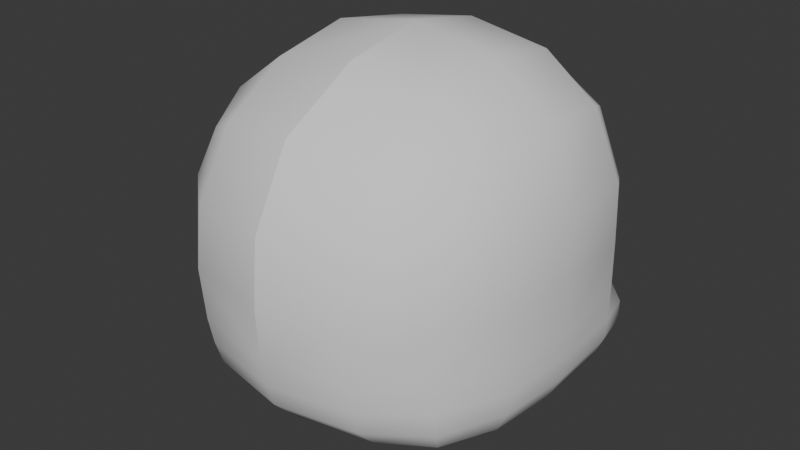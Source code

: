 # Source: human.blend  (saved by Blender 4.1.24; exported with 4.5.12 LTS)
import bpy
from mathutils import Matrix  # noqa: F401  (used for matrix-valued properties, if any)

bpy.ops.wm.read_factory_settings(use_empty=True)
scene = bpy.context.scene
scene.name = 'Scene'

# ---- world
world_world = bpy.data.worlds.new('World'); scene.world = world_world
world_world.use_nodes = True; world_world.node_tree.nodes.clear()
_N = world_world.node_tree.nodes; _L = world_world.node_tree.links
n0 = _N.new('ShaderNodeOutputWorld'); n0.name = 'World Output'; n0.location = (300, 300)
n1 = _N.new('ShaderNodeBackground'); n1.name = 'Background'; n1.location = (10, 300)
n1.inputs[0].default_value = (0.05088, 0.05088, 0.05088, 1.0)
_L.new(n1.outputs[0], n0.inputs[0])
n0.is_active_output = True
world_world.color = (0.05088, 0.05088, 0.05088)
world_world.use_sun_shadow = False
world_world.sun_shadow_jitter_overblur = 0.0

# ---- meshes
me_002 = bpy.data.meshes.new('立方体.002')
me_002.from_pydata([(-0.4501, -0.4076, -0.4323), (-0.4501, -0.5, 0.5), (-0.4782, 0.4663, -0.455), (-0.4501, 0.4267, 0.507), (-0.5134, 0.3162, -0.4636), (-0.5181, 0.0, -0.463), (-0.523, -0.2512, -0.4448), (-0.5211, -0.5205, -0.3017), (-0.523, -0.5468, -0.1039), (-0.523, -0.5353, 0.3162), (-0.523, -0.3162, 0.5729), (-0.5597, -6.519e-09, 0.6096), (-0.523, 0.3162, 0.5729), (-0.5404, 0.4267, 0.3053), (-0.5393, 0.4267, -0.1039), (-0.6044, 0.4663, -0.3001), (-0.3064, 0.4647, 0.5729), (-5.588e-09, 0.4792, 0.6038), (-0.2966, -0.4806, -0.4518), (5.96e-08, -0.5172, -0.4771), (0.0007435, -0.613, 0.613), (-0.2966, -0.5764, 0.5764), (-0.6247, -0.282, -0.3017), (-0.644, -0.2991, -0.1039), (-0.6346, -0.3162, 0.3162), (-0.6511, 7.451e-09, -0.3017), (-0.6606, 0.0, -0.1039), (-0.6511, -5.588e-09, 0.3331), (-0.6346, 0.3162, -0.3017), (-0.644, 0.3162, -0.1039), (-0.6346, 0.3162, 0.3162), (1.723e-08, 0.523, -0.05107), (9.313e-09, 0.5186, 0.1004), (-5.588e-09, 0.5087, 0.3331), (2.98e-08, -0.7275, -0.3004), (2.98e-08, -0.7761, -0.1039), (0.0007435, -0.7613, 0.34), (-0.3162, -0.6627, -0.3017), (-0.3246, -0.7109, -0.1039), (-0.3162, -0.7085, 0.323), (-0.3162, 0.3162, -0.5712), (0.0, 0.3162, -0.6076), (-0.3331, -1.49e-08, -0.5762), (-0.3162, -0.2512, -0.5523), (0.0, -0.2512, -0.5887), (1.118e-08, 0.3162, 0.7818), (-0.3162, 0.3162, 0.729), (-9.313e-10, -1.397e-08, 0.8395), (-0.3331, 1.863e-09, 0.7818), (0.0007435, -0.3162, 0.7818), (-0.3162, -0.3162, 0.729), (-2.98e-08, 0.4663, -0.558), (-0.3016, 0.4663, -0.5232), (-0.4732, 0.465, 0.1004), (-0.1629, 0.5, 0.3832), (-0.5212, 0.4478, 0.1004), (-0.3004, 0.5, 0.426), (-0.4027, 0.4826, 0.3809), (-0.4804, 0.4575, 0.2825), (-0.02265, 0.5146, 0.1004), (-0.06953, 0.5, 0.3092), (-0.3064, 0.5, -0.1039), (-0.4866, -0.4681, -0.3902), (-0.5575, 0.4663, -0.3902), (-0.5939, 0.3162, -0.3902), (-0.6054, 7.451e-09, -0.3902), (-0.5788, -0.2666, -0.3902), (-0.3064, -0.5825, -0.3902), (2.98e-08, -0.6421, -0.3902), (-0.06231, 0.576, -0.2092), (-0.5404, 0.5202, -0.2092), (-0.523, 0.5392, -0.3017), (-0.4866, 0.5339, -0.3902), (-0.4501, 0.5174, -0.4355), (2.98e-08, 0.5359, -0.483), (-0.2966, 0.5293, -0.4626), (-0.3054, 0.5608, -0.391), (-0.3064, 0.5727, -0.3017), (-0.3064, 0.5568, -0.2125), (2.98e-08, 0.6316, -0.2114), (2.98e-08, 0.576, -0.3017), (-0.6147, 0.4508, -0.2077), (-0.5253, -0.5365, -0.2095), (-0.6387, -0.2916, -0.2095), (-0.6603, -7.924e-05, -0.2094), (-0.6432, 0.3174, -0.2093), (2.98e-08, -0.7565, -0.2092), (-0.3221, -0.6908, -0.2098), (-0.4978, 0.3867, 0.5458), (-0.595, 0.3887, 0.3096), (-0.1268, 0.5, -0.0168), (-5.588e-09, 0.3884, 0.7113), (-0.3118, 0.3867, 0.6654), (-0.6006, 0.3897, -0.09967), (-0.523, -0.5553, 0.09765), (-0.5503, 0.4267, 0.1004), (-0.6419, -0.3162, 0.1004), (-0.6585, -9.961e-09, 0.1004), (-0.6419, 0.3162, 0.1004), (0.0007435, -0.7839, 0.1004), (-0.3275, -0.7278, 0.09728), (-0.5997, 0.3898, 0.1004), (-0.3055, 0.494, -0.0579), (-0.428, 0.4705, -0.007516), (-0.1176, 0.5, -0.08446), (-0.1984, 0.5059, 0.3257), (-0.305, 0.4958, 0.3482), (-0.3779, 0.4826, 0.3177), (-0.4336, 0.4734, 0.261), (-0.07561, 0.5086, 0.1004), (-0.135, 0.5059, 0.2695), (-0.15, 0.5067, 0.04478), (-0.3064, 0.494, -0.0008548), (-0.3969, 0.481, 0.02886), (-0.2106, 0.5688, -0.3897), (2.98e-08, 0.5735, -0.3465), (-0.1605, 0.5713, -0.3544), (2.98e-08, 0.5579, -0.4403), (-0.1605, 0.5591, -0.4236), (-0.1574, 0.5694, -0.3893), (2.98e-08, 0.5715, -0.3816), (-0.1478, 0.5699, -0.3825), (2.98e-08, 0.5697, -0.3968), (-0.1468, 0.5684, -0.3958), (-0.07671, 0.5724, -0.3475), (-0.07671, 0.5707, -0.382), (-0.07671, 0.5585, -0.4334), (-0.07625, 0.5691, -0.3963), (-0.02433, 0.5072, -0.07571), (-0.01867, 0.5758, -0.3017), (-0.2204, 0.5462, -0.3907), (-0.0009018, 0.5664, -0.3118), (-0.187, 0.5597, -0.333), (2.98e-08, 0.5388, -0.4673), (-0.1839, 0.5343, -0.4485), (-0.07671, 0.5631, -0.3124), (-0.07671, 0.5365, -0.4656), (-0.2195, 0.1057, -0.3907), (2.98e-08, 0.1178, -0.3118), (-0.1861, 0.1111, -0.333), (2.98e-08, 0.1029, -0.4665), (-0.183, 0.0984, -0.4477), (-0.07581, 0.1145, -0.3124), (-0.07581, 0.1007, -0.4649), (0.0, 0.2172, -0.6179), (-0.2087, -0.0003233, -0.603), (0.0, -0.1841, -0.607), (-0.1433, -0.1413, -0.6062), (-0.159, 0.1547, -0.6119), (-0.5293, 0.2984, 0.07678), (-0.1725, 0.3515, 0.3693), (-0.3109, 0.3384, 0.3985), (-0.4055, 0.3213, 0.3589), (-0.4778, 0.3093, 0.2853), (-0.01307, 0.355, 0.07678), (-0.09017, 0.3515, 0.2964), (-0.1097, 0.3526, 0.004566), (-0.3127, 0.3438, -0.05469), (-0.4302, 0.3286, -0.01611)], [], [(8, 94, 96, 23), (96, 24, 27, 97), (23, 96, 97, 26), (97, 27, 30, 98), (62, 7, 22, 66), (38, 100, 94, 8), (94, 9, 24, 96), (9, 1, 10, 24), (24, 10, 11, 27), (27, 11, 12, 30), (89, 88, 3, 13), (101, 89, 13, 95), (102, 61, 14, 103), (64, 28, 15, 63), (65, 25, 28, 64), (66, 22, 25, 65), (93, 29, 98, 101), (99, 36, 39, 100), (36, 20, 21, 39), (39, 21, 1, 9), (100, 39, 9, 94), (102, 103, 113, 112), (67, 37, 7, 62), (68, 34, 37, 67), (139, 142, 138, 140, 143, 141, 137), (2, 52, 40, 4), (52, 51, 41, 40), (43, 44, 19, 18), (6, 43, 18, 0), (5, 42, 43, 6), (4, 40, 42, 5), (45, 46, 48, 47), (47, 48, 50, 49), (91, 92, 46, 45), (92, 88, 12, 46), (46, 12, 11, 48), (48, 11, 10, 50), (50, 10, 1, 21), (49, 50, 21, 20), (3, 57, 58, 13), (31, 79, 69, 128), (16, 56, 57, 3), (61, 104, 128, 69, 78), (14, 61, 78, 70), (51, 52, 75, 74), (87, 38, 8, 82), (86, 35, 38, 87), (85, 29, 93, 81), (82, 8, 23, 83), (84, 26, 29, 85), (83, 23, 26, 84), (52, 2, 73, 75), (19, 68, 67, 18), (18, 67, 62, 0), (6, 66, 65, 5), (5, 65, 64, 4), (4, 64, 63, 2), (0, 62, 66, 6), (72, 71, 77, 76), (76, 77, 129, 80, 115, 124, 116, 114), (71, 70, 78, 77), (77, 78, 69, 129), (75, 76, 114, 118, 126, 117, 74), (73, 72, 76, 75), (70, 81, 93, 14), (63, 15, 71, 72), (2, 63, 72, 73), (22, 83, 84, 25), (25, 84, 85, 28), (7, 82, 83, 22), (28, 85, 81, 15), (34, 86, 87, 37), (37, 87, 82, 7), (15, 81, 70, 71), (16, 3, 88, 92), (17, 16, 92, 91), (103, 14, 95, 55), (98, 30, 89, 101), (30, 12, 88, 89), (95, 14, 93, 101), (13, 58, 55, 95), (35, 99, 100, 38), (26, 97, 98, 29), (60, 54, 17, 33), (56, 54, 105, 106), (59, 90, 111, 109), (32, 31, 128, 59), (17, 54, 56, 16), (33, 32, 59, 60), (61, 102, 90, 104), (60, 59, 109, 110), (57, 56, 106, 107), (90, 102, 112, 111), (55, 58, 108, 53), (103, 55, 53, 113), (54, 60, 110, 105), (58, 57, 107, 108), (114, 116, 121, 119), (126, 118, 123, 127), (125, 124, 115, 120), (123, 118, 114, 119), (121, 116, 124, 125), (117, 126, 127, 122), (69, 79, 80, 129), (122, 127, 136, 133), (127, 123, 134, 136), (119, 121, 132, 130), (123, 119, 130, 134), (125, 120, 131, 135), (121, 125, 135, 132), (135, 131, 138, 142), (132, 135, 142, 139), (134, 130, 137, 141), (130, 132, 139, 137), (136, 134, 141, 143), (133, 136, 143, 140), (42, 145, 147, 43), (40, 148, 145, 42), (43, 147, 146, 44), (148, 40, 41, 144), (59, 128, 104, 90), (53, 108, 153, 149), (110, 109, 154, 155), (109, 111, 156, 154), (111, 112, 157, 156), (105, 110, 155, 150), (107, 106, 151, 152), (113, 53, 149, 158), (108, 107, 152, 153), (112, 113, 158, 157), (106, 105, 150, 151), (155, 154, 156, 157, 158, 149, 153, 152, 151, 150)])
me_002.polygons.foreach_set('use_smooth', [True] * 132)
_k = set([(53, 108), (53, 113), (105, 106), (105, 110), (106, 107), (107, 108), (109, 110), (109, 111), (111, 112), (112, 113), (119, 121), (119, 123), (120, 125), (121, 125), (122, 127), (123, 127)])
me_002.attributes.new('sharp_edge', 'BOOLEAN', 'EDGE').data.foreach_set('value', [ (min(e.vertices), max(e.vertices)) in _k for e in me_002.edges])
_uv = me_002.uv_layers.new(name='UV 贴图')
_uv.uv.foreach_set('vector', [0.5, 0.0, 0.5206, 0.0, 0.5206, 0.0625, 0.4688, 0.0625, 0.5206, 0.0625, 0.5625, 0.0625, 0.5625, 0.125, 0.5206, 0.125, 0.5, 0.0625, 0.5206, 0.0625, 0.5206, 0.125, 0.4688, 0.125, 0.5206, 0.125, 0.5625, 0.125, 0.5625, 0.1875, 0.5206, 0.1875, 0.4063, 0.0, 0.4375, 0.0, 0.4375, 0.0625, 0.4062, 0.0625, 0.5, 0.9375, 0.5206, 0.9375, 0.5206, 1.0, 0.4688, 1.0, 0.5206, 0.0, 0.5625, 0.0, 0.5625, 0.0625, 0.5206, 0.0625, 0.5625, 0.0, 0.625, 0.0, 0.625, 0.0625, 0.5625, 0.0625, 0.5625, 0.0625, 0.625, 0.0625, 0.625, 0.125, 0.5625, 0.125, 0.5625, 0.125, 0.625, 0.125, 0.625, 0.1875, 0.5625, 0.1875, 0.5625, 0.2188, 0.625, 0.2188, 0.625, 0.25, 0.5625, 0.25, 0.5206, 0.2188, 0.5625, 0.2188, 0.5625, 0.25, 0.5206, 0.25, 0.4878, 0.3115, 0.4688, 0.3125, 0.5, 0.25, 0.4961, 0.2936, 0.4062, 0.1875, 0.4375, 0.1875, 0.4375, 0.25, 0.4062, 0.25, 0.4062, 0.125, 0.4375, 0.125, 0.4375, 0.1875, 0.4062, 0.1875, 0.4062, 0.0625, 0.4375, 0.0625, 0.4375, 0.125, 0.4062, 0.125, 0.4688, 0.2188, 0.4688, 0.1875, 0.5206, 0.1875, 0.5206, 0.2188, 0.5206, 0.875, 0.5625, 0.875, 0.5625, 0.9375, 0.5206, 0.9375, 0.5625, 0.875, 0.625, 0.875, 0.625, 0.9375, 0.5625, 0.9375, 0.5625, 0.9375, 0.625, 0.9375, 0.625, 1.0, 0.5625, 1.0, 0.5206, 0.9375, 0.5625, 0.9375, 0.5625, 1.0, 0.5206, 1.0, 0.4878, 0.3115, 0.4961, 0.2936, 0.4961, 0.2936, 0.4878, 0.3115, 0.4062, 0.9375, 0.4375, 0.9375, 0.4375, 1.0, 0.4063, 1.0, 0.4062, 0.875, 0.4375, 0.875, 0.4375, 0.9375, 0.4062, 0.9375, 0.4087, 0.3459, 0.4087, 0.3605, 0.4088, 0.375, 0.4034, 0.375, 0.4035, 0.3605, 0.4037, 0.3461, 0.4062, 0.3439, 0.125, 0.5, 0.1875, 0.5, 0.1875, 0.5625, 0.125, 0.5625, 0.1875, 0.5, 0.25, 0.5, 0.25, 0.5625, 0.1875, 0.5625, 0.1875, 0.6875, 0.25, 0.6875, 0.25, 0.75, 0.1875, 0.75, 0.125, 0.6875, 0.1875, 0.6875, 0.1875, 0.75, 0.125, 0.75, 0.125, 0.625, 0.1875, 0.625, 0.1875, 0.6875, 0.125, 0.6875, 0.125, 0.5625, 0.1875, 0.5625, 0.1875, 0.625, 0.125, 0.625, 0.75, 0.5625, 0.8125, 0.5625, 0.8125, 0.625, 0.75, 0.625, 0.75, 0.625, 0.8125, 0.625, 0.8125, 0.6875, 0.75, 0.6875, 0.75, 0.5313, 0.8125, 0.5313, 0.8125, 0.5625, 0.75, 0.5625, 0.8125, 0.5313, 0.875, 0.5313, 0.875, 0.5625, 0.8125, 0.5625, 0.8125, 0.5625, 0.875, 0.5625, 0.875, 0.625, 0.8125, 0.625, 0.8125, 0.625, 0.875, 0.625, 0.875, 0.6875, 0.8125, 0.6875, 0.8125, 0.6875, 0.875, 0.6875, 0.875, 0.75, 0.8125, 0.75, 0.75, 0.6875, 0.8125, 0.6875, 0.8125, 0.75, 0.75, 0.75, 0.625, 0.25, 0.5781, 0.2886, 0.5596, 0.2678, 0.5625, 0.25, 0.4688, 0.375, 0.4688, 0.375, 0.4688, 0.363, 0.4688, 0.3703, 0.625, 0.3125, 0.5801, 0.3052, 0.5781, 0.2886, 0.625, 0.25, 0.4688, 0.3125, 0.4688, 0.3524, 0.4688, 0.3703, 0.4688, 0.363, 0.4688, 0.3125, 0.4688, 0.25, 0.4688, 0.3125, 0.4688, 0.3125, 0.4688, 0.25, 0.25, 0.5, 0.1875, 0.5, 0.1875, 0.5, 0.25, 0.5, 0.4531, 0.9375, 0.4688, 0.9375, 0.4688, 1.0, 0.4531, 1.0, 0.4531, 0.875, 0.4688, 0.875, 0.4688, 0.9375, 0.4531, 0.9375, 0.4531, 0.1875, 0.4688, 0.1875, 0.4688, 0.2188, 0.4531, 0.25, 0.4531, 0.0, 0.4688, 0.0, 0.4688, 0.0625, 0.4531, 0.0625, 0.4531, 0.125, 0.4688, 0.125, 0.4688, 0.1875, 0.4531, 0.1875, 0.4531, 0.0625, 0.4688, 0.0625, 0.4688, 0.125, 0.4531, 0.125, 0.1875, 0.5, 0.125, 0.5, 0.125, 0.5, 0.1875, 0.5, 0.375, 0.875, 0.4062, 0.875, 0.4062, 0.9375, 0.375, 0.9375, 0.375, 0.9375, 0.4062, 0.9375, 0.4063, 1.0, 0.375, 1.0, 0.375, 0.0625, 0.4062, 0.0625, 0.4062, 0.125, 0.375, 0.125, 0.375, 0.125, 0.4062, 0.125, 0.4062, 0.1875, 0.375, 0.1875, 0.375, 0.1875, 0.4062, 0.1875, 0.4062, 0.25, 0.375, 0.25, 0.375, 0.0, 0.4063, 0.0, 0.4062, 0.0625, 0.375, 0.0625, 0.4062, 0.25, 0.4375, 0.25, 0.4375, 0.3125, 0.4062, 0.3125, 0.4062, 0.3125, 0.4375, 0.3125, 0.4375, 0.3712, 0.4375, 0.375, 0.4214, 0.375, 0.4201, 0.3586, 0.4187, 0.3422, 0.4062, 0.3319, 0.4375, 0.25, 0.4688, 0.25, 0.4688, 0.3125, 0.4375, 0.3125, 0.4375, 0.3125, 0.4688, 0.3125, 0.4688, 0.363, 0.4375, 0.3712, 0.375, 0.3125, 0.4062, 0.3125, 0.4062, 0.3319, 0.3928, 0.3418, 0.3905, 0.3584, 0.3883, 0.375, 0.375, 0.375, 0.375, 0.25, 0.4062, 0.25, 0.4062, 0.3125, 0.375, 0.3125, 0.4688, 0.25, 0.4531, 0.25, 0.4688, 0.2188, 0.4688, 0.25, 0.4062, 0.25, 0.4375, 0.25, 0.4375, 0.25, 0.4062, 0.25, 0.375, 0.25, 0.4062, 0.25, 0.4062, 0.25, 0.375, 0.25, 0.4375, 0.0625, 0.4531, 0.0625, 0.4531, 0.125, 0.4375, 0.125, 0.4375, 0.125, 0.4531, 0.125, 0.4531, 0.1875, 0.4375, 0.1875, 0.4375, 0.0, 0.4531, 0.0, 0.4531, 0.0625, 0.4375, 0.0625, 0.4375, 0.1875, 0.4531, 0.1875, 0.4531, 0.25, 0.4375, 0.25, 0.4375, 0.875, 0.4531, 0.875, 0.4531, 0.9375, 0.4375, 0.9375, 0.4375, 0.9375, 0.4531, 0.9375, 0.4531, 1.0, 0.4375, 1.0, 0.4375, 0.25, 0.4531, 0.25, 0.4688, 0.25, 0.4375, 0.25, 0.8125, 0.5, 0.875, 0.5, 0.875, 0.5313, 0.8125, 0.5313, 0.75, 0.5, 0.8125, 0.5, 0.8125, 0.5313, 0.75, 0.5313, 0.4961, 0.2936, 0.5, 0.25, 0.5206, 0.25, 0.522, 0.2579, 0.5206, 0.1875, 0.5625, 0.1875, 0.5625, 0.2188, 0.5206, 0.2188, 0.5625, 0.1875, 0.625, 0.1875, 0.625, 0.2188, 0.5625, 0.2188, 0.5206, 0.25, 0.4688, 0.25, 0.4688, 0.2188, 0.5206, 0.2188, 0.5625, 0.25, 0.5596, 0.2678, 0.522, 0.2579, 0.5206, 0.25, 0.5, 0.875, 0.5206, 0.875, 0.5206, 0.9375, 0.4688, 0.9375, 0.5, 0.125, 0.5206, 0.125, 0.5206, 0.1875, 0.4688, 0.1875, 0.5566, 0.349, 0.572, 0.3335, 0.625, 0.375, 0.5625, 0.375, 0.5801, 0.3052, 0.572, 0.3335, 0.572, 0.3335, 0.5801, 0.3052, 0.5168, 0.3614, 0.4968, 0.3481, 0.4968, 0.3481, 0.5168, 0.3614, 0.5, 0.375, 0.4688, 0.375, 0.4688, 0.3703, 0.5168, 0.3614, 0.625, 0.375, 0.572, 0.3335, 0.5801, 0.3052, 0.625, 0.3125, 0.5625, 0.375, 0.5, 0.375, 0.5168, 0.3614, 0.5566, 0.349, 0.4688, 0.3125, 0.4878, 0.3115, 0.4968, 0.3481, 0.4688, 0.3524, 0.5566, 0.349, 0.5168, 0.3614, 0.5168, 0.3614, 0.5566, 0.349, 0.5781, 0.2886, 0.5801, 0.3052, 0.5801, 0.3052, 0.5781, 0.2886, 0.4968, 0.3481, 0.4878, 0.3115, 0.4878, 0.3115, 0.4968, 0.3481, 0.522, 0.2579, 0.5596, 0.2678, 0.5596, 0.2678, 0.522, 0.2579, 0.4961, 0.2936, 0.522, 0.2579, 0.522, 0.2579, 0.4961, 0.2936, 0.572, 0.3335, 0.5566, 0.349, 0.5566, 0.349, 0.572, 0.3335, 0.5596, 0.2678, 0.5781, 0.2886, 0.5781, 0.2886, 0.5596, 0.2678, 0.4062, 0.3319, 0.4187, 0.3422, 0.4087, 0.3459, 0.4062, 0.3439, 0.3905, 0.3584, 0.3928, 0.3418, 0.4037, 0.3461, 0.4035, 0.3605, 0.4087, 0.3605, 0.4201, 0.3586, 0.4214, 0.375, 0.4088, 0.375, 0.4037, 0.3461, 0.3928, 0.3418, 0.4062, 0.3319, 0.4062, 0.3439, 0.4087, 0.3459, 0.4187, 0.3422, 0.4201, 0.3586, 0.4087, 0.3605, 0.3883, 0.375, 0.3905, 0.3584, 0.4035, 0.3605, 0.4034, 0.375, 0.4688, 0.363, 0.4688, 0.375, 0.4375, 0.375, 0.4375, 0.3712, 0.4034, 0.375, 0.4035, 0.3605, 0.4035, 0.3605, 0.4034, 0.375, 0.4035, 0.3605, 0.4037, 0.3461, 0.4037, 0.3461, 0.4035, 0.3605, 0.4062, 0.3439, 0.4087, 0.3459, 0.4087, 0.3459, 0.4062, 0.3439, 0.4037, 0.3461, 0.4062, 0.3439, 0.4062, 0.3439, 0.4037, 0.3461, 0.4087, 0.3605, 0.4088, 0.375, 0.4088, 0.375, 0.4087, 0.3605, 0.4087, 0.3459, 0.4087, 0.3605, 0.4087, 0.3605, 0.4087, 0.3459, 0.4087, 0.3605, 0.4088, 0.375, 0.4088, 0.375, 0.4087, 0.3605, 0.4087, 0.3459, 0.4087, 0.3605, 0.4087, 0.3605, 0.4087, 0.3459, 0.4037, 0.3461, 0.4062, 0.3439, 0.4062, 0.3439, 0.4037, 0.3461, 0.4062, 0.3439, 0.4087, 0.3459, 0.4087, 0.3459, 0.4062, 0.3439, 0.4035, 0.3605, 0.4037, 0.3461, 0.4037, 0.3461, 0.4035, 0.3605, 0.4034, 0.375, 0.4035, 0.3605, 0.4035, 0.3605, 0.4034, 0.375, 0.1875, 0.625, 0.2188, 0.625, 0.2344, 0.6406, 0.1875, 0.6875, 0.1875, 0.5625, 0.2344, 0.6094, 0.2188, 0.625, 0.1875, 0.625, 0.1875, 0.6875, 0.2344, 0.6406, 0.25, 0.6562, 0.25, 0.6875, 0.2344, 0.6094, 0.1875, 0.5625, 0.25, 0.5625, 0.25, 0.5938, 0.5168, 0.3614, 0.4688, 0.3703, 0.4688, 0.3524, 0.4968, 0.3481, 0.522, 0.2579, 0.5596, 0.2678, 0.5596, 0.2678, 0.522, 0.2579, 0.5566, 0.349, 0.5168, 0.3614, 0.5168, 0.3614, 0.5566, 0.349, 0.5168, 0.3614, 0.4968, 0.3481, 0.4968, 0.3481, 0.5168, 0.3614, 0.4968, 0.3481, 0.4878, 0.3115, 0.4878, 0.3115, 0.4968, 0.3481, 0.572, 0.3335, 0.5566, 0.349, 0.5566, 0.349, 0.572, 0.3335, 0.5781, 0.2886, 0.5801, 0.3052, 0.5801, 0.3052, 0.5781, 0.2886, 0.4961, 0.2936, 0.522, 0.2579, 0.522, 0.2579, 0.4961, 0.2936, 0.5596, 0.2678, 0.5781, 0.2886, 0.5781, 0.2886, 0.5596, 0.2678, 0.4878, 0.3115, 0.4961, 0.2936, 0.4961, 0.2936, 0.4878, 0.3115, 0.5801, 0.3052, 0.572, 0.3335, 0.572, 0.3335, 0.5801, 0.3052, 0.5566, 0.349, 0.5168, 0.3614, 0.4968, 0.3481, 0.4878, 0.3115, 0.4961, 0.2936, 0.522, 0.2579, 0.5596, 0.2678, 0.5781, 0.2886, 0.5801, 0.3052, 0.572, 0.3335])
me_002.update()
me_003 = bpy.data.meshes.new('立方体.003')
me_003.from_pydata([(-0.4824, 0.3241, 0.1089), (-0.1942, 0.3588, 0.3324), (-0.306, 0.3453, 0.3579), (-0.3824, 0.3361, 0.3257), (-0.4408, 0.3291, 0.2659), (-0.0654, 0.3743, 0.1061), (-0.1277, 0.3668, 0.274), (-0.1435, 0.3649, 0.03567), (-0.3075, 0.3451, -0.01077), (-0.397, 0.3343, 0.03567), (-0.2847, 0.3479, 0.1832)], [], [(6, 5, 10), (3, 2, 10), (9, 0, 10), (8, 9, 10), (4, 3, 10), (2, 1, 10), (5, 7, 10), (0, 4, 10), (7, 8, 10), (1, 6, 10)])
_uv = me_003.uv_layers.new(name='UV 贴图')
_uv.uv.foreach_set('vector', [0.0, 0.0, 0.0, 0.0, 0.0, 0.0, 0.0, 0.0, 0.0, 0.0, 0.0, 0.0, 0.0, 0.0, 0.0, 0.0, 0.0, 0.0, 0.0, 0.0, 0.0, 0.0, 0.0, 0.0, 0.0, 0.0, 0.0, 0.0, 0.0, 0.0, 0.0, 0.0, 0.0, 0.0, 0.0, 0.0, 0.0, 0.0, 0.0, 0.0, 0.0, 0.0, 0.0, 0.0, 0.0, 0.0, 0.0, 0.0, 0.0, 0.0, 0.0, 0.0, 0.0, 0.0, 0.0, 0.0, 0.0, 0.0, 0.0, 0.0])
me_003.update()

# ---- objects
ob_head = bpy.data.objects.new('Head', me_002)
ob_eyewhite = bpy.data.objects.new('Eyewhite', me_003)

# ---- transforms, parenting, visibility, modifiers, constraints
ob_head.location = (0.0, 0.0, 0.0)
_m = ob_head.modifiers.new('镜像', 'MIRROR')
ob_eyewhite.location = (0.0, 0.1329, 0.0)
_m = ob_eyewhite.modifiers.new('镜像', 'MIRROR')

# ---- collection membership
scene.collection.objects.link(ob_head)
scene.collection.objects.link(ob_eyewhite)

# ---- scene / render settings (as saved in the file)
scene.frame_start = 1; scene.frame_end = 250; scene.frame_set(1)
scene.render.engine = 'BLENDER_EEVEE_NEXT'
scene.cycles.sampling_pattern = 'TABULATED_SOBOL'
scene.eevee.ray_tracing_options.trace_max_roughness = 0.0
bpy.context.view_layer.update()

# ---- added for rendering (the .blend has no active camera and no usable light): camera, sun
cam_auto = bpy.data.cameras.new('AutoCamera')
cam_auto.lens = 50.0
cam_auto.sensor_width = 36.0
cam_auto.clip_end = 1000.0
ob_auto_camera = bpy.data.objects.new('AutoCamera', cam_auto)
scene.collection.objects.link(ob_auto_camera)
ob_auto_camera.location = (2.24226, -2.7669, 1.90459)
ob_auto_camera.rotation_euler = (1.09748, -7.21219e-08, 0.694738)
scene.camera = ob_auto_camera
light_auto_sun = bpy.data.lights.new('AutoSun', 'SUN')
light_auto_sun.energy = 3.0
light_auto_sun.angle = 0.0523599
ob_auto_sun = bpy.data.objects.new('AutoSun', light_auto_sun)
scene.collection.objects.link(ob_auto_sun)
ob_auto_sun.rotation_euler = (0.872665, 0.174533, 0.523599)
bpy.context.view_layer.update()

